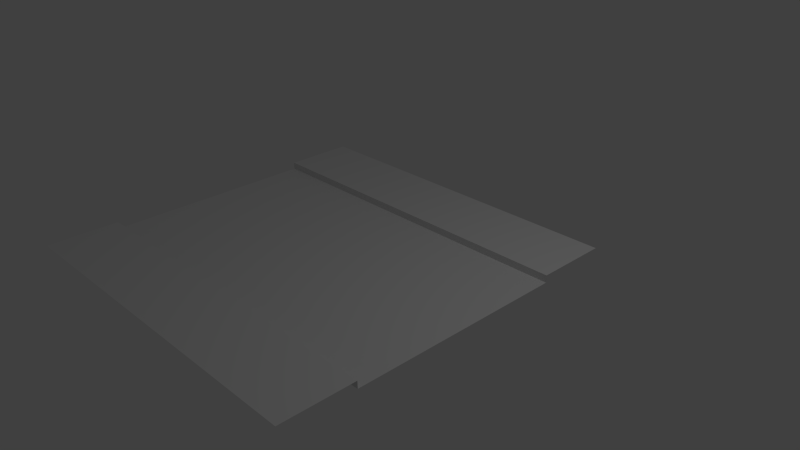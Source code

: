 # Source: straightRoad.blend  (saved by Blender 2.67.0; exported with 4.5.12 LTS)
import bpy
from mathutils import Matrix  # noqa: F401  (used for matrix-valued properties, if any)

bpy.ops.wm.read_factory_settings(use_empty=True)
scene = bpy.context.scene
scene.name = 'Scene'

# ---- collections
col_collection_1 = bpy.data.collections.new('Collection 1'); scene.collection.children.link(col_collection_1)

# ---- world
world_world = bpy.data.worlds.new('World'); scene.world = world_world
world_world.color = (0.05088, 0.05088, 0.05088)
world_world.use_sun_shadow = False
world_world.sun_shadow_jitter_overblur = 0.0
world_world.cycles.sampling_method = 'MANUAL'
world_world.cycles.sample_map_resolution = 256

# ---- cameras
cam_camera = bpy.data.cameras.new('Camera')
cam_camera.clip_end = 100.0
cam_camera.lens = 35.0
cam_camera.sensor_width = 32.0
cam_camera.sensor_height = 18.0
cam_camera.ortho_scale = 7.314
cam_camera.dof.focus_distance = 0.0
cam_camera.dof.aperture_fstop = 128.0

# ---- lights
light_lamp = bpy.data.lights.new('Lamp', 'POINT')
light_lamp.transmission_factor = 0.0
light_lamp.cutoff_distance = 30.0
light_lamp.energy = 100.0
light_lamp.shadow_buffer_clip_start = 1.001
light_lamp.shadow_soft_size = 0.1
light_lamp.shadow_maximum_resolution = 0.006
light_lamp.use_absolute_resolution = True
light_lamp.cycles.use_multiple_importance_sampling = False

# ---- meshes
me_plane = bpy.data.meshes.new('Plane')
me_plane.from_pydata([(1.0, -1.0, 0.0), (-1.0, -1.0, 0.0), (1.0, 1.0, 0.0), (-1.0, 1.0, 0.0), (0.6, -1.0, 0.0), (0.2, -1.0, 0.0), (-0.2, -1.0, 0.0), (-0.6, -1.0, 0.0), (0.6, 1.0, 0.0), (0.2, 1.0, 0.0), (-0.2, 1.0, 0.0), (-0.6, 1.0, 0.0), (1.0, -0.6, 0.0), (1.0, -0.2, 0.0), (1.0, 0.2, 0.0), (1.0, 0.6, 0.0), (-1.0, 0.6, 0.0), (-1.0, 0.2, 0.0), (-1.0, -0.2, 0.0), (-1.0, -0.6, 0.0), (-0.6, -0.6, 0.0), (-0.6, -0.2, 0.0), (-0.6, 0.2, 0.0), (-0.6, 0.6, 0.0), (-0.2, -0.6, 0.0), (-0.2, -0.2, 0.0), (-0.2, 0.2, 0.0), (-0.2, 0.6, 0.0), (0.2, -0.6, 0.0), (0.2, -0.2, 0.0), (0.2, 0.2, 0.0), (0.2, 0.6, 0.0), (0.6, -0.6, 0.0), (0.6, -0.2, 0.0), (0.6, 0.2, 0.0), (0.6, 0.6, 0.0), (1.0, -1.0, 0.0), (-1.0, -1.0, 0.0), (1.0, 1.0, 0.0), (-1.0, 1.0, 0.0), (0.6, -1.0, 0.0), (0.2, -1.0, 0.0), (-0.2, -1.0, 0.0), (-0.6, -1.0, 0.0), (0.6, 1.0, 0.0), (0.2, 1.0, 0.0), (-0.2, 1.0, 0.0), (-0.6, 1.0, 0.0), (1.0, -0.6, 0.0), (1.0, 0.6, 0.0), (-1.0, 0.6, 0.0), (-1.0, -0.6, 0.0), (-0.6, -0.6, 0.0), (-0.6, 0.6, 0.0), (-0.2, -0.6, 0.0), (-0.2, 0.6, 0.0), (0.2, -0.6, 0.0), (0.2, 0.6, 0.0), (0.6, -0.6, 0.0), (0.6, 0.6, 0.0), (1.0, -1.0, 0.1), (-1.0, -1.0, 0.1), (1.0, 1.0, 0.1), (-1.0, 1.0, 0.1), (0.6, -1.0, 0.1), (0.2, -1.0, 0.1), (-0.2, -1.0, 0.1), (-0.6, -1.0, 0.1), (0.6, 1.0, 0.1), (0.2, 1.0, 0.1), (-0.2, 1.0, 0.1), (-0.6, 1.0, 0.1), (1.0, -0.6, 0.1), (1.0, 0.6, 0.1), (-1.0, 0.6, 0.1), (-1.0, -0.6, 0.1), (-0.6, -0.6, 0.1), (-0.6, 0.6, 0.1), (-0.2, -0.6, 0.1), (-0.2, 0.6, 0.1), (0.2, -0.6, 0.1), (0.2, 0.6, 0.1), (0.6, -0.6, 0.1), (0.6, 0.6, 0.1)], [], [(9, 10, 46, 45), (28, 24, 54, 56), (3, 16, 50, 39), (27, 31, 57, 55), (15, 2, 38, 49), (5, 4, 40, 41), (19, 20, 21, 18), (18, 21, 22, 17), (17, 22, 23, 16), (20, 19, 51, 52), (20, 24, 25, 21), (21, 25, 26, 22), (22, 26, 27, 23), (2, 8, 44, 38), (24, 28, 29, 25), (25, 29, 30, 26), (26, 30, 31, 27), (16, 23, 53, 50), (28, 32, 33, 29), (29, 33, 34, 30), (30, 34, 35, 31), (10, 11, 47, 46), (32, 12, 13, 33), (33, 13, 14, 34), (34, 14, 15, 35), (50, 53, 77, 74), (56, 54, 78, 80), (57, 59, 83, 81), (7, 6, 42, 43), (4, 0, 36, 40), (11, 3, 39, 47), (35, 15, 49, 59), (12, 32, 58, 48), (23, 27, 55, 53), (0, 12, 48, 36), (24, 20, 52, 54), (8, 9, 45, 44), (6, 5, 41, 42), (19, 1, 37, 51), (1, 7, 43, 37), (31, 35, 59, 57), (32, 28, 56, 58), (83, 73, 62, 68), (74, 77, 71, 63), (77, 79, 70, 71), (79, 81, 69, 70), (81, 83, 68, 69), (61, 67, 76, 75), (67, 66, 78, 76), (66, 65, 80, 78), (65, 64, 82, 80), (64, 60, 72, 82), (59, 49, 73, 83), (58, 56, 80, 82), (53, 55, 79, 77), (52, 51, 75, 76), (48, 58, 82, 72), (55, 57, 81, 79), (54, 52, 76, 78)])
_uv = me_plane.uv_layers.new(name='UVMap')
_uv.uv.foreach_set('vector', [0.0, 0.0, 0.0, 0.0, 0.0, 0.0, 0.0, 0.0, 0.0, 0.0, 0.0, 0.0, 0.0, 0.0, 0.0, 0.0, 0.0, 0.0, 0.0, 0.0, 0.0, 0.0, 0.0, 0.0, 0.0, 0.0, 0.0, 0.0, 0.0, 0.0, 0.0, 0.0, 0.0, 0.0, 0.0, 0.0, 0.0, 0.0, 0.0, 0.0, 0.0, 0.0, 0.0, 0.0, 0.0, 0.0, 0.0, 0.0, 7.745e-05, 7.757e-05, 0.2, 7.745e-05, 0.2, 0.2, 7.757e-05, 0.2, 7.757e-05, 0.2, 0.2, 0.2, 0.2, 0.4, 7.781e-05, 0.4, 7.781e-05, 0.4, 0.2, 0.4, 0.2, 0.6, 7.819e-05, 0.6, 0.0, 0.0, 0.0, 0.0, 0.0, 0.0, 0.0, 0.0, 0.2, 7.745e-05, 0.4, 7.748e-05, 0.4, 0.2, 0.2, 0.2, 0.2, 0.2, 0.4, 0.2, 0.4, 0.4, 0.2, 0.4, 0.2, 0.4, 0.4, 0.4, 0.4, 0.6, 0.2, 0.6, 0.0, 0.0, 0.0, 0.0, 0.0, 0.0, 0.0, 0.0, 0.4, 7.748e-05, 0.6, 7.763e-05, 0.6, 0.2, 0.4, 0.2, 0.4, 0.2, 0.6, 0.2, 0.6, 0.4, 0.4, 0.4, 0.4, 0.4, 0.6, 0.4, 0.6, 0.6, 0.4, 0.6, 0.0, 0.0, 0.0, 0.0, 0.0, 0.0, 0.0, 0.0, 0.6, 7.763e-05, 0.8, 7.786e-05, 0.8, 0.2, 0.6, 0.2, 0.6, 0.2, 0.8, 0.2, 0.8, 0.4, 0.6, 0.4, 0.6, 0.4, 0.8, 0.4, 0.8, 0.6, 0.6, 0.6, 0.0, 0.0, 0.0, 0.0, 0.0, 0.0, 0.0, 0.0, 0.8, 7.786e-05, 0.9999, 7.801e-05, 0.9999, 0.2, 0.8, 0.2, 0.8, 0.2, 0.9999, 0.2, 0.9999, 0.4, 0.8, 0.4, 0.8, 0.4, 0.9999, 0.4, 0.9999, 0.6, 0.8, 0.6, 5e-05, 5.084e-05, 0.2, 5.024e-05, 0.2, 0.05005, 5.006e-05, 0.05005, 0.6, 0.25, 0.4, 0.25, 0.4, 0.2, 0.6, 0.2, 0.6, 5.018e-05, 0.8, 5.075e-05, 0.8, 0.05005, 0.6, 0.05005, 0.0, 0.0, 0.0, 0.0, 0.0, 0.0, 0.0, 0.0, 0.0, 0.0, 0.0, 0.0, 0.0, 0.0, 0.0, 0.0, 0.0, 0.0, 0.0, 0.0, 0.0, 0.0, 0.0, 0.0, 0.0, 0.0, 0.0, 0.0, 0.0, 0.0, 0.0, 0.0, 0.0, 0.0, 0.0, 0.0, 0.0, 0.0, 0.0, 0.0, 0.0, 0.0, 0.0, 0.0, 0.0, 0.0, 0.0, 0.0, 0.0, 0.0, 0.0, 0.0, 0.0, 0.0, 0.0, 0.0, 0.0, 0.0, 0.0, 0.0, 0.0, 0.0, 0.0, 0.0, 0.0, 0.0, 0.0, 0.0, 0.0, 0.0, 0.0, 0.0, 0.0, 0.0, 0.0, 0.0, 0.0, 0.0, 0.0, 0.0, 0.0, 0.0, 0.0, 0.0, 0.0, 0.0, 0.0, 0.0, 0.0, 0.0, 0.0, 0.0, 0.0, 0.0, 0.0, 0.0, 0.0, 0.0, 0.0, 0.0, 0.0, 0.0, 0.0, 0.0, 0.0, 0.0, 0.0, 0.0, 0.0, 0.0, 0.0, 0.0, 1.358, -0.1361, 1.93, -0.1361, 1.93, 0.4361, 1.358, 0.4361, -0.9305, -0.1361, -0.3583, -0.1361, -0.3583, 0.4361, -0.9305, 0.4361, -0.3583, -0.1361, 0.2139, -0.1361, 0.2139, 0.4361, -0.3583, 0.4361, 0.2139, -0.1361, 0.7861, -0.1361, 0.7861, 0.4361, 0.2139, 0.4361, 0.7861, -0.1361, 1.358, -0.1361, 1.358, 0.4361, 0.7861, 0.4361, -1.088, -0.2175, -0.4527, -0.2175, -0.4527, 0.4176, -1.088, 0.4176, -0.4527, -0.2175, 0.1824, -0.2175, 0.1824, 0.4176, -0.4527, 0.4176, 0.1824, -0.2175, 0.8176, -0.2175, 0.8176, 0.4176, 0.1824, 0.4176, 0.8176, -0.2175, 1.453, -0.2175, 1.453, 0.4176, 0.8176, 0.4176, 1.453, -0.2175, 2.088, -0.2175, 2.088, 0.4176, 1.453, 0.4176, 0.8, 5.075e-05, 1.0, 5.15e-05, 0.9999, 0.05005, 0.8, 0.05005, 0.8, 0.25, 0.6, 0.25, 0.6, 0.2, 0.8, 0.2, 0.2, 5.024e-05, 0.4, 5e-05, 0.4, 0.05005, 0.2, 0.05005, 0.2, 0.25, 5.012e-05, 0.25, 5e-05, 0.2, 0.2, 0.2, 0.9999, 0.25, 0.8, 0.25, 0.8, 0.2, 0.9999, 0.2, 0.4, 5e-05, 0.6, 5.018e-05, 0.6, 0.05005, 0.4, 0.05005, 0.4, 0.25, 0.2, 0.25, 0.2, 0.2, 0.4, 0.2])
me_plane.use_remesh_preserve_volume = False
me_plane.use_remesh_preserve_attributes = False
me_plane.use_mirror_vertex_groups = False
me_plane.update()

# ---- objects
ob_plane = bpy.data.objects.new('Plane', me_plane)
ob_lamp = bpy.data.objects.new('Lamp', light_lamp)
ob_camera = bpy.data.objects.new('Camera', cam_camera)

# ---- transforms, parenting, visibility, modifiers, constraints
ob_plane.location = (-0.5, -0.5, 0.0)
ob_plane.scale = (2.5, 2.5, 1.0)
ob_plane.lineart.crease_threshold = 0.0
ob_lamp.location = (4.076, 1.005, 5.904)
ob_lamp.rotation_euler = (0.6503, 0.05522, 1.866)
ob_lamp.lock_rotations_4d = False
ob_lamp.empty_display_type = 'ARROWS'
ob_lamp.color = (0.0, 0.0, 0.0, 0.0)
ob_lamp.lineart.crease_threshold = 0.0
ob_camera.location = (7.481, -6.508, 5.344)
ob_camera.rotation_euler = (1.109, 0.01082, 0.8149)
ob_camera.lock_rotations_4d = False
ob_camera.empty_display_type = 'ARROWS'
ob_camera.color = (0.0, 0.0, 0.0, 0.0)
ob_camera.display_type = 'WIRE'
ob_camera.lineart.crease_threshold = 0.0

# ---- collection membership
col_collection_1.objects.link(ob_plane)
col_collection_1.objects.link(ob_lamp)
col_collection_1.objects.link(ob_camera)

# ---- scene / render settings (as saved in the file)
scene.camera = ob_camera
scene.frame_start = 1; scene.frame_end = 250; scene.frame_set(1)
scene.render.engine = 'BLENDER_EEVEE_NEXT'
scene.render.image_settings.color_mode = 'RGB'
scene.render.image_settings.compression = 90
scene.render.resolution_percentage = 50
scene.render.dither_intensity = 0.0
scene.cycles.use_denoising = False
scene.cycles.samples = 10
scene.cycles.sampling_pattern = 'TABULATED_SOBOL'
scene.cycles.light_sampling_threshold = 0.0
scene.cycles.use_adaptive_sampling = False
scene.cycles.use_light_tree = False
scene.cycles.blur_glossy = 0.0
scene.cycles.volume_bounces = 1
scene.cycles.pixel_filter_type = 'GAUSSIAN'
scene.cycles.sample_clamp_indirect = 0.0
scene.view_settings.view_transform = 'Standard'
bpy.context.view_layer.update()
